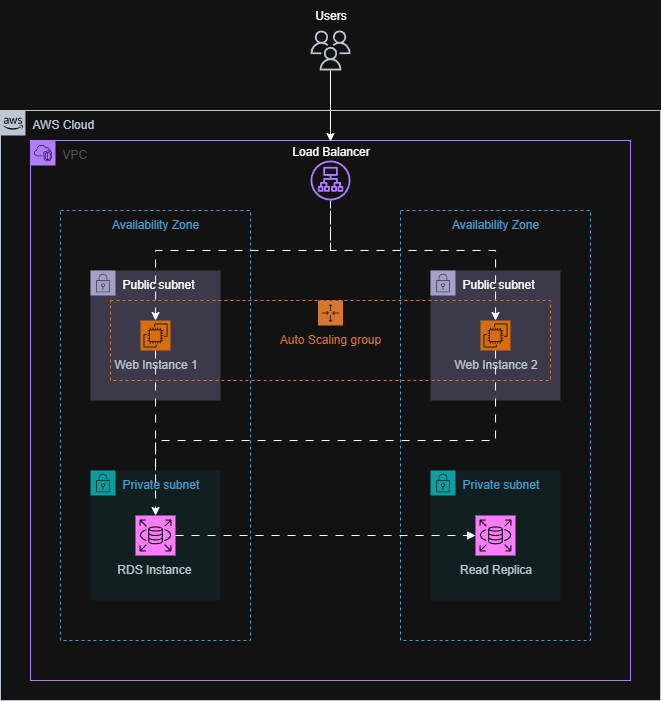

The diagram above was exported from draw.io. Its source (the exported page's mxGraphModel, read from the mxfile embedded in the PNG):
<mxGraphModel dx="1062" dy="1729" grid="1" gridSize="10" guides="1" tooltips="1" connect="1" arrows="1" fold="1" page="1" pageScale="1" pageWidth="850" pageHeight="1100" math="0" shadow="0">
  <root>
    <mxCell id="0" />
    <mxCell id="1" parent="0" />
    <mxCell id="kIMqNRX-1-pNLT3UwwiS-28" value="AWS Cloud" style="points=[[0,0],[0.25,0],[0.5,0],[0.75,0],[1,0],[1,0.25],[1,0.5],[1,0.75],[1,1],[0.75,1],[0.5,1],[0.25,1],[0,1],[0,0.75],[0,0.5],[0,0.25]];outlineConnect=0;gradientColor=none;html=1;whiteSpace=wrap;fontSize=12;fontStyle=0;container=1;pointerEvents=0;collapsible=0;recursiveResize=0;shape=mxgraph.aws4.group;grIcon=mxgraph.aws4.group_aws_cloud_alt;strokeColor=#232F3E;fillColor=none;verticalAlign=top;align=left;spacingLeft=30;fontColor=#232F3E;dashed=0;" vertex="1" parent="1">
      <mxGeometry x="130" y="20" width="660" height="590" as="geometry" />
    </mxCell>
    <mxCell id="kIMqNRX-1-pNLT3UwwiS-29" value="VPC" style="points=[[0,0],[0.25,0],[0.5,0],[0.75,0],[1,0],[1,0.25],[1,0.5],[1,0.75],[1,1],[0.75,1],[0.5,1],[0.25,1],[0,1],[0,0.75],[0,0.5],[0,0.25]];outlineConnect=0;gradientColor=none;html=1;whiteSpace=wrap;fontSize=12;fontStyle=0;container=1;pointerEvents=0;collapsible=0;recursiveResize=0;shape=mxgraph.aws4.group;grIcon=mxgraph.aws4.group_vpc2;strokeColor=#8C4FFF;fillColor=none;verticalAlign=top;align=left;spacingLeft=30;fontColor=#AAB7B8;dashed=0;" vertex="1" parent="kIMqNRX-1-pNLT3UwwiS-28">
      <mxGeometry x="30" y="30" width="600" height="540" as="geometry" />
    </mxCell>
    <mxCell id="kIMqNRX-1-pNLT3UwwiS-50" value="Availability Zone" style="fillColor=none;strokeColor=#147EBA;dashed=1;verticalAlign=top;fontStyle=0;fontColor=#147EBA;whiteSpace=wrap;html=1;" vertex="1" parent="kIMqNRX-1-pNLT3UwwiS-29">
      <mxGeometry x="370" y="70" width="190" height="430" as="geometry" />
    </mxCell>
    <mxCell id="kIMqNRX-1-pNLT3UwwiS-30" value="" style="sketch=0;outlineConnect=0;fontColor=#232F3E;gradientColor=none;fillColor=#8C4FFF;strokeColor=none;dashed=0;verticalLabelPosition=bottom;verticalAlign=top;align=center;html=1;fontSize=12;fontStyle=0;aspect=fixed;pointerEvents=1;shape=mxgraph.aws4.application_load_balancer;" vertex="1" parent="kIMqNRX-1-pNLT3UwwiS-29">
      <mxGeometry x="280" y="20" width="40" height="40" as="geometry" />
    </mxCell>
    <mxCell id="kIMqNRX-1-pNLT3UwwiS-43" value="Public subnet" style="points=[[0,0],[0.25,0],[0.5,0],[0.75,0],[1,0],[1,0.25],[1,0.5],[1,0.75],[1,1],[0.75,1],[0.5,1],[0.25,1],[0,1],[0,0.75],[0,0.5],[0,0.25]];outlineConnect=0;html=1;whiteSpace=wrap;fontSize=12;fontStyle=0;container=1;pointerEvents=0;collapsible=0;recursiveResize=0;shape=mxgraph.aws4.group;grIcon=mxgraph.aws4.group_security_group;grStroke=0;verticalAlign=top;align=left;spacingLeft=30;dashed=0;fillColor=#d0cee2;strokeColor=#56517e;" vertex="1" parent="kIMqNRX-1-pNLT3UwwiS-29">
      <mxGeometry x="400" y="130" width="130" height="130" as="geometry" />
    </mxCell>
    <mxCell id="kIMqNRX-1-pNLT3UwwiS-44" value="Web Instance 2" style="sketch=0;points=[[0,0,0],[0.25,0,0],[0.5,0,0],[0.75,0,0],[1,0,0],[0,1,0],[0.25,1,0],[0.5,1,0],[0.75,1,0],[1,1,0],[0,0.25,0],[0,0.5,0],[0,0.75,0],[1,0.25,0],[1,0.5,0],[1,0.75,0]];outlineConnect=0;fontColor=#232F3E;fillColor=#ED7100;strokeColor=#ffffff;dashed=0;verticalLabelPosition=bottom;verticalAlign=top;align=center;html=1;fontSize=12;fontStyle=0;aspect=fixed;shape=mxgraph.aws4.resourceIcon;resIcon=mxgraph.aws4.ec2;" vertex="1" parent="kIMqNRX-1-pNLT3UwwiS-43">
      <mxGeometry x="50" y="50" width="30" height="30" as="geometry" />
    </mxCell>
    <mxCell id="kIMqNRX-1-pNLT3UwwiS-47" value="Private subnet" style="points=[[0,0],[0.25,0],[0.5,0],[0.75,0],[1,0],[1,0.25],[1,0.5],[1,0.75],[1,1],[0.75,1],[0.5,1],[0.25,1],[0,1],[0,0.75],[0,0.5],[0,0.25]];outlineConnect=0;gradientColor=none;html=1;whiteSpace=wrap;fontSize=12;fontStyle=0;container=1;pointerEvents=0;collapsible=0;recursiveResize=0;shape=mxgraph.aws4.group;grIcon=mxgraph.aws4.group_security_group;grStroke=0;strokeColor=#00A4A6;fillColor=#E6F6F7;verticalAlign=top;align=left;spacingLeft=30;fontColor=#147EBA;dashed=0;" vertex="1" parent="kIMqNRX-1-pNLT3UwwiS-29">
      <mxGeometry x="400" y="330" width="130" height="130" as="geometry" />
    </mxCell>
    <mxCell id="kIMqNRX-1-pNLT3UwwiS-48" value="Read Replica" style="sketch=0;points=[[0,0,0],[0.25,0,0],[0.5,0,0],[0.75,0,0],[1,0,0],[0,1,0],[0.25,1,0],[0.5,1,0],[0.75,1,0],[1,1,0],[0,0.25,0],[0,0.5,0],[0,0.75,0],[1,0.25,0],[1,0.5,0],[1,0.75,0]];outlineConnect=0;fontColor=#232F3E;fillColor=#C925D1;strokeColor=#ffffff;dashed=0;verticalLabelPosition=bottom;verticalAlign=top;align=center;html=1;fontSize=12;fontStyle=0;aspect=fixed;shape=mxgraph.aws4.resourceIcon;resIcon=mxgraph.aws4.rds;" vertex="1" parent="kIMqNRX-1-pNLT3UwwiS-47">
      <mxGeometry x="45" y="45" width="40" height="40" as="geometry" />
    </mxCell>
    <mxCell id="kIMqNRX-1-pNLT3UwwiS-51" value="Availability Zone" style="fillColor=none;strokeColor=#147EBA;dashed=1;verticalAlign=top;fontStyle=0;fontColor=#147EBA;whiteSpace=wrap;html=1;" vertex="1" parent="kIMqNRX-1-pNLT3UwwiS-29">
      <mxGeometry x="30" y="70" width="190" height="430" as="geometry" />
    </mxCell>
    <mxCell id="kIMqNRX-1-pNLT3UwwiS-52" value="Public subnet" style="points=[[0,0],[0.25,0],[0.5,0],[0.75,0],[1,0],[1,0.25],[1,0.5],[1,0.75],[1,1],[0.75,1],[0.5,1],[0.25,1],[0,1],[0,0.75],[0,0.5],[0,0.25]];outlineConnect=0;html=1;whiteSpace=wrap;fontSize=12;fontStyle=0;container=1;pointerEvents=0;collapsible=0;recursiveResize=0;shape=mxgraph.aws4.group;grIcon=mxgraph.aws4.group_security_group;grStroke=0;verticalAlign=top;align=left;spacingLeft=30;dashed=0;fillColor=#d0cee2;strokeColor=#56517e;" vertex="1" parent="kIMqNRX-1-pNLT3UwwiS-29">
      <mxGeometry x="60" y="130" width="130" height="130" as="geometry" />
    </mxCell>
    <mxCell id="kIMqNRX-1-pNLT3UwwiS-62" style="edgeStyle=orthogonalEdgeStyle;rounded=0;orthogonalLoop=1;jettySize=auto;html=1;flowAnimation=1;" edge="1" parent="kIMqNRX-1-pNLT3UwwiS-52" source="kIMqNRX-1-pNLT3UwwiS-53">
      <mxGeometry relative="1" as="geometry">
        <mxPoint x="65" y="220" as="targetPoint" />
      </mxGeometry>
    </mxCell>
    <mxCell id="kIMqNRX-1-pNLT3UwwiS-53" value="Web Instance 1" style="sketch=0;points=[[0,0,0],[0.25,0,0],[0.5,0,0],[0.75,0,0],[1,0,0],[0,1,0],[0.25,1,0],[0.5,1,0],[0.75,1,0],[1,1,0],[0,0.25,0],[0,0.5,0],[0,0.75,0],[1,0.25,0],[1,0.5,0],[1,0.75,0]];outlineConnect=0;fontColor=#232F3E;fillColor=#ED7100;strokeColor=#ffffff;dashed=0;verticalLabelPosition=bottom;verticalAlign=top;align=center;html=1;fontSize=12;fontStyle=0;aspect=fixed;shape=mxgraph.aws4.resourceIcon;resIcon=mxgraph.aws4.ec2;" vertex="1" parent="kIMqNRX-1-pNLT3UwwiS-52">
      <mxGeometry x="50" y="50" width="30" height="30" as="geometry" />
    </mxCell>
    <mxCell id="kIMqNRX-1-pNLT3UwwiS-54" value="Private subnet" style="points=[[0,0],[0.25,0],[0.5,0],[0.75,0],[1,0],[1,0.25],[1,0.5],[1,0.75],[1,1],[0.75,1],[0.5,1],[0.25,1],[0,1],[0,0.75],[0,0.5],[0,0.25]];outlineConnect=0;gradientColor=none;html=1;whiteSpace=wrap;fontSize=12;fontStyle=0;container=1;pointerEvents=0;collapsible=0;recursiveResize=0;shape=mxgraph.aws4.group;grIcon=mxgraph.aws4.group_security_group;grStroke=0;strokeColor=#00A4A6;fillColor=#E6F6F7;verticalAlign=top;align=left;spacingLeft=30;fontColor=#147EBA;dashed=0;" vertex="1" parent="kIMqNRX-1-pNLT3UwwiS-29">
      <mxGeometry x="60" y="330" width="130" height="130" as="geometry" />
    </mxCell>
    <mxCell id="kIMqNRX-1-pNLT3UwwiS-55" value="RDS Instance&amp;nbsp;" style="sketch=0;points=[[0,0,0],[0.25,0,0],[0.5,0,0],[0.75,0,0],[1,0,0],[0,1,0],[0.25,1,0],[0.5,1,0],[0.75,1,0],[1,1,0],[0,0.25,0],[0,0.5,0],[0,0.75,0],[1,0.25,0],[1,0.5,0],[1,0.75,0]];outlineConnect=0;fontColor=#232F3E;fillColor=#C925D1;strokeColor=#ffffff;dashed=0;verticalLabelPosition=bottom;verticalAlign=top;align=center;html=1;fontSize=12;fontStyle=0;aspect=fixed;shape=mxgraph.aws4.resourceIcon;resIcon=mxgraph.aws4.rds;" vertex="1" parent="kIMqNRX-1-pNLT3UwwiS-54">
      <mxGeometry x="45" y="45" width="40" height="40" as="geometry" />
    </mxCell>
    <mxCell id="kIMqNRX-1-pNLT3UwwiS-56" value="Auto Scaling group" style="points=[[0,0],[0.25,0],[0.5,0],[0.75,0],[1,0],[1,0.25],[1,0.5],[1,0.75],[1,1],[0.75,1],[0.5,1],[0.25,1],[0,1],[0,0.75],[0,0.5],[0,0.25]];outlineConnect=0;gradientColor=none;html=1;whiteSpace=wrap;fontSize=12;fontStyle=0;container=1;pointerEvents=0;collapsible=0;recursiveResize=0;shape=mxgraph.aws4.groupCenter;grIcon=mxgraph.aws4.group_auto_scaling_group;grStroke=1;strokeColor=#D86613;fillColor=none;verticalAlign=top;align=center;fontColor=#D86613;dashed=1;spacingTop=25;" vertex="1" parent="kIMqNRX-1-pNLT3UwwiS-29">
      <mxGeometry x="80" y="160" width="440" height="80" as="geometry" />
    </mxCell>
    <mxCell id="kIMqNRX-1-pNLT3UwwiS-58" style="edgeStyle=orthogonalEdgeStyle;rounded=0;orthogonalLoop=1;jettySize=auto;html=1;flowAnimation=1;" edge="1" parent="kIMqNRX-1-pNLT3UwwiS-29" source="kIMqNRX-1-pNLT3UwwiS-30" target="kIMqNRX-1-pNLT3UwwiS-44">
      <mxGeometry relative="1" as="geometry">
        <Array as="points">
          <mxPoint x="300" y="110" />
          <mxPoint x="465" y="110" />
        </Array>
      </mxGeometry>
    </mxCell>
    <mxCell id="kIMqNRX-1-pNLT3UwwiS-59" style="edgeStyle=orthogonalEdgeStyle;rounded=0;orthogonalLoop=1;jettySize=auto;html=1;flowAnimation=1;" edge="1" parent="kIMqNRX-1-pNLT3UwwiS-29" target="kIMqNRX-1-pNLT3UwwiS-53">
      <mxGeometry relative="1" as="geometry">
        <mxPoint x="300" y="70" as="sourcePoint" />
        <Array as="points">
          <mxPoint x="125" y="110" />
        </Array>
      </mxGeometry>
    </mxCell>
    <mxCell id="kIMqNRX-1-pNLT3UwwiS-61" style="edgeStyle=orthogonalEdgeStyle;rounded=0;orthogonalLoop=1;jettySize=auto;html=1;jumpStyle=arc;shape=wire;dashed=1;endArrow=classic;endFill=1;flowAnimation=1;" edge="1" parent="kIMqNRX-1-pNLT3UwwiS-29" source="kIMqNRX-1-pNLT3UwwiS-44" target="kIMqNRX-1-pNLT3UwwiS-55">
      <mxGeometry relative="1" as="geometry">
        <Array as="points">
          <mxPoint x="465" y="300" />
          <mxPoint x="125" y="300" />
        </Array>
      </mxGeometry>
    </mxCell>
    <mxCell id="kIMqNRX-1-pNLT3UwwiS-63" style="edgeStyle=orthogonalEdgeStyle;rounded=0;orthogonalLoop=1;jettySize=auto;html=1;fillColor=none;startArrow=none;startFill=0;endArrow=block;endFill=1;flowAnimation=1;" edge="1" parent="kIMqNRX-1-pNLT3UwwiS-29" source="kIMqNRX-1-pNLT3UwwiS-55" target="kIMqNRX-1-pNLT3UwwiS-48">
      <mxGeometry relative="1" as="geometry" />
    </mxCell>
    <mxCell id="kIMqNRX-1-pNLT3UwwiS-67" value="Load Balancer" style="text;html=1;align=center;verticalAlign=middle;resizable=0;points=[];autosize=1;strokeColor=none;fillColor=none;" vertex="1" parent="kIMqNRX-1-pNLT3UwwiS-29">
      <mxGeometry x="250" y="-4" width="100" height="30" as="geometry" />
    </mxCell>
    <mxCell id="kIMqNRX-1-pNLT3UwwiS-64" value="" style="sketch=0;outlineConnect=0;fontColor=#232F3E;gradientColor=none;fillColor=#232F3D;strokeColor=none;dashed=0;verticalLabelPosition=bottom;verticalAlign=top;align=center;html=1;fontSize=12;fontStyle=0;aspect=fixed;pointerEvents=1;shape=mxgraph.aws4.users;" vertex="1" parent="1">
      <mxGeometry x="440" y="-60" width="40" height="40" as="geometry" />
    </mxCell>
    <mxCell id="kIMqNRX-1-pNLT3UwwiS-65" value="Users" style="text;html=1;align=center;verticalAlign=middle;resizable=0;points=[];autosize=1;strokeColor=none;fillColor=none;" vertex="1" parent="1">
      <mxGeometry x="435" y="-90" width="50" height="30" as="geometry" />
    </mxCell>
    <mxCell id="kIMqNRX-1-pNLT3UwwiS-69" style="edgeStyle=orthogonalEdgeStyle;rounded=0;orthogonalLoop=1;jettySize=auto;html=1;" edge="1" parent="1" source="kIMqNRX-1-pNLT3UwwiS-64">
      <mxGeometry relative="1" as="geometry">
        <mxPoint x="460" y="51" as="targetPoint" />
      </mxGeometry>
    </mxCell>
  </root>
</mxGraphModel>